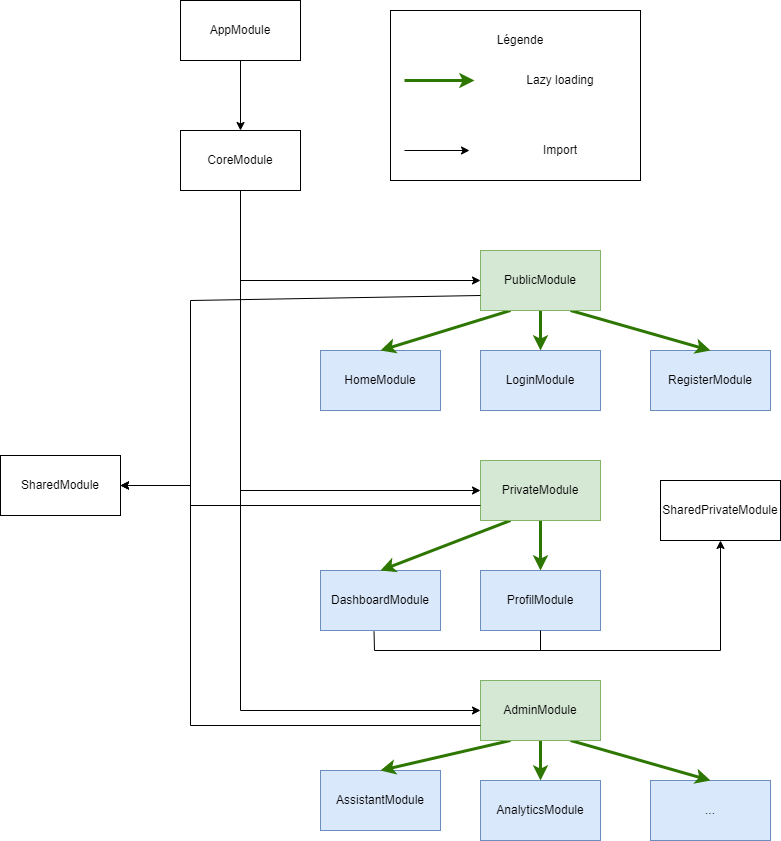

The diagram above was exported from draw.io. Its source (the exported page's mxGraphModel, read from the mxfile embedded in the PNG):
<mxGraphModel dx="1422" dy="762" grid="1" gridSize="10" guides="1" tooltips="1" connect="1" arrows="1" fold="1" page="1" pageScale="1" pageWidth="827" pageHeight="1169" math="0" shadow="0">
  <root>
    <mxCell id="0" />
    <mxCell id="1" parent="0" />
    <mxCell id="_flcGdeTKISk7MMBusHC-7" value="HomeModule" style="rounded=0;whiteSpace=wrap;html=1;fillColor=#dae8fc;strokeColor=#6c8ebf;" parent="1" vertex="1">
      <mxGeometry x="330" y="490" width="120" height="60" as="geometry" />
    </mxCell>
    <mxCell id="_flcGdeTKISk7MMBusHC-8" value="LoginModule" style="rounded=0;whiteSpace=wrap;html=1;fillColor=#dae8fc;strokeColor=#6c8ebf;" parent="1" vertex="1">
      <mxGeometry x="490" y="490" width="120" height="60" as="geometry" />
    </mxCell>
    <mxCell id="_flcGdeTKISk7MMBusHC-9" value="RegisterModule" style="rounded=0;whiteSpace=wrap;html=1;fillColor=#dae8fc;strokeColor=#6c8ebf;" parent="1" vertex="1">
      <mxGeometry x="660" y="490" width="120" height="60" as="geometry" />
    </mxCell>
    <mxCell id="_flcGdeTKISk7MMBusHC-10" value="DashboardModule" style="rounded=0;whiteSpace=wrap;html=1;fillColor=#dae8fc;strokeColor=#6c8ebf;" parent="1" vertex="1">
      <mxGeometry x="330" y="710" width="120" height="60" as="geometry" />
    </mxCell>
    <mxCell id="_flcGdeTKISk7MMBusHC-11" value="ProfilModule" style="rounded=0;whiteSpace=wrap;html=1;fillColor=#dae8fc;strokeColor=#6c8ebf;" parent="1" vertex="1">
      <mxGeometry x="490" y="710" width="120" height="60" as="geometry" />
    </mxCell>
    <mxCell id="_flcGdeTKISk7MMBusHC-12" value="SharedPrivateModule" style="rounded=0;whiteSpace=wrap;html=1;" parent="1" vertex="1">
      <mxGeometry x="670" y="620" width="120" height="60" as="geometry" />
    </mxCell>
    <mxCell id="_flcGdeTKISk7MMBusHC-13" value="AssistantModule" style="rounded=0;whiteSpace=wrap;html=1;fillColor=#dae8fc;strokeColor=#6c8ebf;" parent="1" vertex="1">
      <mxGeometry x="330" y="910" width="120" height="60" as="geometry" />
    </mxCell>
    <mxCell id="_flcGdeTKISk7MMBusHC-14" value="AnalyticsModule" style="rounded=0;whiteSpace=wrap;html=1;fillColor=#dae8fc;strokeColor=#6c8ebf;" parent="1" vertex="1">
      <mxGeometry x="490" y="920" width="120" height="60" as="geometry" />
    </mxCell>
    <mxCell id="_flcGdeTKISk7MMBusHC-15" value="..." style="rounded=0;whiteSpace=wrap;html=1;fillColor=#dae8fc;strokeColor=#6c8ebf;" parent="1" vertex="1">
      <mxGeometry x="660" y="920" width="120" height="60" as="geometry" />
    </mxCell>
    <mxCell id="_flcGdeTKISk7MMBusHC-16" value="" style="endArrow=classic;html=1;rounded=0;exitX=0.5;exitY=1;exitDx=0;exitDy=0;entryX=0.5;entryY=0;entryDx=0;entryDy=0;" parent="1" source="_flcGdeTKISk7MMBusHC-33" target="_flcGdeTKISk7MMBusHC-35" edge="1">
      <mxGeometry width="50" height="50" relative="1" as="geometry">
        <mxPoint x="250" y="200" as="sourcePoint" />
        <mxPoint x="250" y="260" as="targetPoint" />
      </mxGeometry>
    </mxCell>
    <mxCell id="_flcGdeTKISk7MMBusHC-17" value="" style="endArrow=classic;html=1;rounded=0;exitX=0.5;exitY=1;exitDx=0;exitDy=0;entryX=0;entryY=0.5;entryDx=0;entryDy=0;" parent="1" source="_flcGdeTKISk7MMBusHC-35" target="_flcGdeTKISk7MMBusHC-31" edge="1">
      <mxGeometry width="50" height="50" relative="1" as="geometry">
        <mxPoint x="250" y="340" as="sourcePoint" />
        <mxPoint x="510" y="410" as="targetPoint" />
        <Array as="points">
          <mxPoint x="250" y="420" />
        </Array>
      </mxGeometry>
    </mxCell>
    <mxCell id="_flcGdeTKISk7MMBusHC-18" value="" style="endArrow=classic;html=1;rounded=0;exitX=0.5;exitY=1;exitDx=0;exitDy=0;entryX=0;entryY=0.5;entryDx=0;entryDy=0;" parent="1" source="_flcGdeTKISk7MMBusHC-35" target="_flcGdeTKISk7MMBusHC-37" edge="1">
      <mxGeometry width="50" height="50" relative="1" as="geometry">
        <mxPoint x="250" y="340" as="sourcePoint" />
        <mxPoint x="510" y="625" as="targetPoint" />
        <Array as="points">
          <mxPoint x="250" y="630" />
        </Array>
      </mxGeometry>
    </mxCell>
    <mxCell id="_flcGdeTKISk7MMBusHC-19" value="" style="endArrow=classic;html=1;rounded=0;exitX=0.5;exitY=1;exitDx=0;exitDy=0;entryX=0;entryY=0.5;entryDx=0;entryDy=0;" parent="1" source="_flcGdeTKISk7MMBusHC-35" target="_flcGdeTKISk7MMBusHC-38" edge="1">
      <mxGeometry width="50" height="50" relative="1" as="geometry">
        <mxPoint x="250" y="340" as="sourcePoint" />
        <mxPoint x="510" y="840" as="targetPoint" />
        <Array as="points">
          <mxPoint x="250" y="850" />
        </Array>
      </mxGeometry>
    </mxCell>
    <mxCell id="_flcGdeTKISk7MMBusHC-20" value="" style="endArrow=classic;html=1;rounded=0;exitX=0.25;exitY=1;exitDx=0;exitDy=0;entryX=0.5;entryY=0;entryDx=0;entryDy=0;fillColor=#60a917;strokeColor=#2D7600;strokeWidth=3;" parent="1" source="_flcGdeTKISk7MMBusHC-31" target="_flcGdeTKISk7MMBusHC-7" edge="1">
      <mxGeometry width="50" height="50" relative="1" as="geometry">
        <mxPoint x="530" y="450" as="sourcePoint" />
        <mxPoint x="450" y="550" as="targetPoint" />
      </mxGeometry>
    </mxCell>
    <mxCell id="_flcGdeTKISk7MMBusHC-21" value="" style="endArrow=classic;html=1;rounded=0;fillColor=#60a917;strokeColor=#2D7600;strokeWidth=3;exitX=0.5;exitY=1;exitDx=0;exitDy=0;" parent="1" source="_flcGdeTKISk7MMBusHC-31" target="_flcGdeTKISk7MMBusHC-8" edge="1">
      <mxGeometry width="50" height="50" relative="1" as="geometry">
        <mxPoint x="560" y="480" as="sourcePoint" />
        <mxPoint x="400" y="500" as="targetPoint" />
      </mxGeometry>
    </mxCell>
    <mxCell id="_flcGdeTKISk7MMBusHC-22" value="" style="endArrow=classic;html=1;rounded=0;exitX=0.75;exitY=1;exitDx=0;exitDy=0;entryX=0.5;entryY=0;entryDx=0;entryDy=0;fillColor=#60a917;strokeColor=#2D7600;strokeWidth=3;" parent="1" source="_flcGdeTKISk7MMBusHC-31" target="_flcGdeTKISk7MMBusHC-9" edge="1">
      <mxGeometry width="50" height="50" relative="1" as="geometry">
        <mxPoint x="570" y="450" as="sourcePoint" />
        <mxPoint x="410" y="510" as="targetPoint" />
      </mxGeometry>
    </mxCell>
    <mxCell id="_flcGdeTKISk7MMBusHC-24" value="" style="endArrow=classic;html=1;rounded=0;exitX=0.25;exitY=1;exitDx=0;exitDy=0;entryX=0.5;entryY=0;entryDx=0;entryDy=0;fillColor=#60a917;strokeColor=#2D7600;strokeWidth=3;exitPerimeter=0;" parent="1" source="_flcGdeTKISk7MMBusHC-37" target="_flcGdeTKISk7MMBusHC-10" edge="1">
      <mxGeometry width="50" height="50" relative="1" as="geometry">
        <mxPoint x="530" y="665" as="sourcePoint" />
        <mxPoint x="400" y="500" as="targetPoint" />
        <Array as="points" />
      </mxGeometry>
    </mxCell>
    <mxCell id="_flcGdeTKISk7MMBusHC-25" value="" style="endArrow=classic;html=1;rounded=0;exitX=0.5;exitY=1;exitDx=0;exitDy=0;fillColor=#60a917;strokeColor=#2D7600;strokeWidth=3;" parent="1" source="_flcGdeTKISk7MMBusHC-37" target="_flcGdeTKISk7MMBusHC-11" edge="1">
      <mxGeometry width="50" height="50" relative="1" as="geometry">
        <mxPoint x="550" y="665" as="sourcePoint" />
        <mxPoint x="400" y="720" as="targetPoint" />
        <Array as="points" />
      </mxGeometry>
    </mxCell>
    <mxCell id="_flcGdeTKISk7MMBusHC-26" value="" style="endArrow=classic;html=1;rounded=0;exitX=0.25;exitY=1;exitDx=0;exitDy=0;entryX=0.5;entryY=0;entryDx=0;entryDy=0;fillColor=#60a917;strokeColor=#2D7600;strokeWidth=3;" parent="1" source="_flcGdeTKISk7MMBusHC-38" target="_flcGdeTKISk7MMBusHC-13" edge="1">
      <mxGeometry width="50" height="50" relative="1" as="geometry">
        <mxPoint x="530" y="880" as="sourcePoint" />
        <mxPoint x="340" y="915" as="targetPoint" />
        <Array as="points" />
      </mxGeometry>
    </mxCell>
    <mxCell id="_flcGdeTKISk7MMBusHC-27" value="" style="endArrow=classic;html=1;rounded=0;exitX=0.5;exitY=1;exitDx=0;exitDy=0;entryX=0.5;entryY=0;entryDx=0;entryDy=0;fillColor=#60a917;strokeColor=#2D7600;strokeWidth=3;" parent="1" source="_flcGdeTKISk7MMBusHC-38" target="_flcGdeTKISk7MMBusHC-14" edge="1">
      <mxGeometry width="50" height="50" relative="1" as="geometry">
        <mxPoint x="550" y="880" as="sourcePoint" />
        <mxPoint x="400" y="940" as="targetPoint" />
        <Array as="points" />
      </mxGeometry>
    </mxCell>
    <mxCell id="_flcGdeTKISk7MMBusHC-28" value="" style="endArrow=classic;html=1;rounded=0;exitX=0.75;exitY=1;exitDx=0;exitDy=0;entryX=0.5;entryY=0;entryDx=0;entryDy=0;fillColor=#60a917;strokeColor=#2D7600;strokeWidth=3;" parent="1" source="_flcGdeTKISk7MMBusHC-38" target="_flcGdeTKISk7MMBusHC-15" edge="1">
      <mxGeometry width="50" height="50" relative="1" as="geometry">
        <mxPoint x="570" y="880" as="sourcePoint" />
        <mxPoint x="410" y="950" as="targetPoint" />
        <Array as="points" />
      </mxGeometry>
    </mxCell>
    <mxCell id="_flcGdeTKISk7MMBusHC-29" value="" style="endArrow=classic;html=1;rounded=0;strokeWidth=1;entryX=0.5;entryY=1;entryDx=0;entryDy=0;exitX=0.446;exitY=1.018;exitDx=0;exitDy=0;exitPerimeter=0;" parent="1" source="_flcGdeTKISk7MMBusHC-10" target="_flcGdeTKISk7MMBusHC-12" edge="1">
      <mxGeometry width="50" height="50" relative="1" as="geometry">
        <mxPoint x="400" y="600" as="sourcePoint" />
        <mxPoint x="450" y="550" as="targetPoint" />
        <Array as="points">
          <mxPoint x="384" y="790" />
          <mxPoint x="730" y="790" />
        </Array>
      </mxGeometry>
    </mxCell>
    <mxCell id="_flcGdeTKISk7MMBusHC-30" value="" style="endArrow=none;html=1;rounded=0;strokeWidth=1;entryX=0.5;entryY=1;entryDx=0;entryDy=0;" parent="1" target="_flcGdeTKISk7MMBusHC-11" edge="1">
      <mxGeometry width="50" height="50" relative="1" as="geometry">
        <mxPoint x="550" y="790" as="sourcePoint" />
        <mxPoint x="450" y="550" as="targetPoint" />
      </mxGeometry>
    </mxCell>
    <mxCell id="_flcGdeTKISk7MMBusHC-31" value="PublicModule" style="rounded=0;whiteSpace=wrap;html=1;fillColor=#d5e8d4;strokeColor=#82b366;" parent="1" vertex="1">
      <mxGeometry x="490" y="390" width="120" height="60" as="geometry" />
    </mxCell>
    <mxCell id="_flcGdeTKISk7MMBusHC-33" value="AppModule" style="rounded=0;whiteSpace=wrap;html=1;" parent="1" vertex="1">
      <mxGeometry x="190" y="140" width="120" height="60" as="geometry" />
    </mxCell>
    <mxCell id="_flcGdeTKISk7MMBusHC-35" value="CoreModule" style="rounded=0;whiteSpace=wrap;html=1;" parent="1" vertex="1">
      <mxGeometry x="190" y="270" width="120" height="60" as="geometry" />
    </mxCell>
    <mxCell id="_flcGdeTKISk7MMBusHC-36" value="SharedModule" style="rounded=0;whiteSpace=wrap;html=1;" parent="1" vertex="1">
      <mxGeometry x="10" y="595" width="120" height="60" as="geometry" />
    </mxCell>
    <mxCell id="_flcGdeTKISk7MMBusHC-37" value="PrivateModule" style="rounded=0;whiteSpace=wrap;html=1;fillColor=#d5e8d4;strokeColor=#82b366;" parent="1" vertex="1">
      <mxGeometry x="490" y="600" width="120" height="60" as="geometry" />
    </mxCell>
    <mxCell id="_flcGdeTKISk7MMBusHC-38" value="AdminModule" style="rounded=0;whiteSpace=wrap;html=1;fillColor=#d5e8d4;strokeColor=#82b366;" parent="1" vertex="1">
      <mxGeometry x="490" y="820" width="120" height="60" as="geometry" />
    </mxCell>
    <mxCell id="_flcGdeTKISk7MMBusHC-39" value="" style="endArrow=classic;html=1;rounded=0;strokeWidth=1;entryX=1;entryY=0.5;entryDx=0;entryDy=0;exitX=0;exitY=0.75;exitDx=0;exitDy=0;" parent="1" source="_flcGdeTKISk7MMBusHC-31" target="_flcGdeTKISk7MMBusHC-36" edge="1">
      <mxGeometry width="50" height="50" relative="1" as="geometry">
        <mxPoint x="400" y="600" as="sourcePoint" />
        <mxPoint x="450" y="550" as="targetPoint" />
        <Array as="points">
          <mxPoint x="200" y="440" />
          <mxPoint x="200" y="625" />
        </Array>
      </mxGeometry>
    </mxCell>
    <mxCell id="_flcGdeTKISk7MMBusHC-40" value="" style="endArrow=classic;html=1;rounded=0;strokeWidth=1;exitX=0;exitY=0.75;exitDx=0;exitDy=0;entryX=1;entryY=0.5;entryDx=0;entryDy=0;" parent="1" source="_flcGdeTKISk7MMBusHC-37" target="_flcGdeTKISk7MMBusHC-36" edge="1">
      <mxGeometry width="50" height="50" relative="1" as="geometry">
        <mxPoint x="400" y="600" as="sourcePoint" />
        <mxPoint x="450" y="550" as="targetPoint" />
        <Array as="points">
          <mxPoint x="200" y="645" />
          <mxPoint x="200" y="625" />
        </Array>
      </mxGeometry>
    </mxCell>
    <mxCell id="_flcGdeTKISk7MMBusHC-41" value="" style="endArrow=classic;html=1;rounded=0;strokeWidth=1;entryX=1;entryY=0.5;entryDx=0;entryDy=0;exitX=0;exitY=0.75;exitDx=0;exitDy=0;" parent="1" source="_flcGdeTKISk7MMBusHC-38" target="_flcGdeTKISk7MMBusHC-36" edge="1">
      <mxGeometry width="50" height="50" relative="1" as="geometry">
        <mxPoint x="400" y="600" as="sourcePoint" />
        <mxPoint x="450" y="550" as="targetPoint" />
        <Array as="points">
          <mxPoint x="200" y="865" />
          <mxPoint x="200" y="625" />
        </Array>
      </mxGeometry>
    </mxCell>
    <mxCell id="_flcGdeTKISk7MMBusHC-42" value="" style="rounded=0;whiteSpace=wrap;html=1;" parent="1" vertex="1">
      <mxGeometry x="400" y="150" width="250" height="170" as="geometry" />
    </mxCell>
    <UserObject label="Légende" placeholders="1" name="Variable" id="_flcGdeTKISk7MMBusHC-43">
      <mxCell style="text;html=1;strokeColor=none;fillColor=none;align=center;verticalAlign=middle;whiteSpace=wrap;overflow=hidden;" parent="1" vertex="1">
        <mxGeometry x="490" y="170" width="80" height="20" as="geometry" />
      </mxCell>
    </UserObject>
    <mxCell id="_flcGdeTKISk7MMBusHC-44" value="" style="endArrow=classic;html=1;rounded=0;fillColor=#60a917;strokeColor=#2D7600;strokeWidth=3;" parent="1" edge="1">
      <mxGeometry width="50" height="50" relative="1" as="geometry">
        <mxPoint x="414" y="220" as="sourcePoint" />
        <mxPoint x="484" y="220" as="targetPoint" />
      </mxGeometry>
    </mxCell>
    <mxCell id="_flcGdeTKISk7MMBusHC-47" value="" style="endArrow=classic;html=1;rounded=0;strokeWidth=1;" parent="1" edge="1">
      <mxGeometry width="50" height="50" relative="1" as="geometry">
        <mxPoint x="414" y="290" as="sourcePoint" />
        <mxPoint x="479" y="290" as="targetPoint" />
      </mxGeometry>
    </mxCell>
    <UserObject label="Lazy loading" placeholders="1" name="Variable" id="_flcGdeTKISk7MMBusHC-48">
      <mxCell style="text;html=1;strokeColor=none;fillColor=none;align=center;verticalAlign=middle;whiteSpace=wrap;overflow=hidden;" parent="1" vertex="1">
        <mxGeometry x="530" y="210" width="80" height="20" as="geometry" />
      </mxCell>
    </UserObject>
    <UserObject label="Import" placeholders="1" name="Variable" id="_flcGdeTKISk7MMBusHC-49">
      <mxCell style="text;html=1;strokeColor=none;fillColor=none;align=center;verticalAlign=middle;whiteSpace=wrap;overflow=hidden;" parent="1" vertex="1">
        <mxGeometry x="530" y="280" width="80" height="20" as="geometry" />
      </mxCell>
    </UserObject>
  </root>
</mxGraphModel>